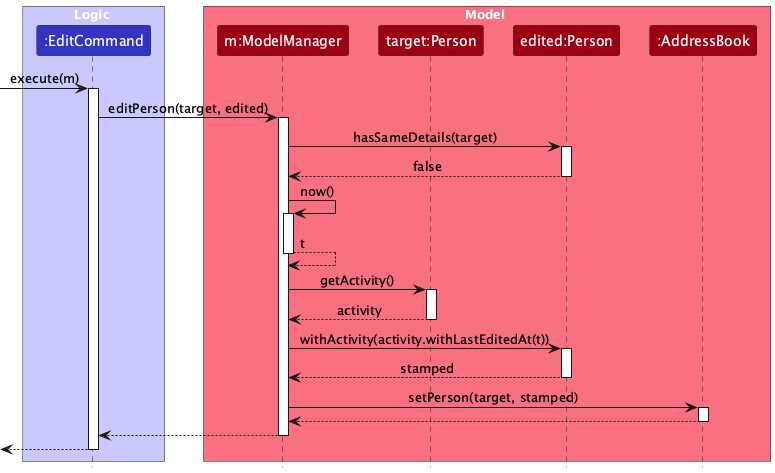

The diagram above was rendered by PlantUML. Its source (embedded in the PNG):
@startuml
!include style.puml
skinparam ArrowFontStyle plain

box Logic LOGIC_COLOR_T1
participant ":EditCommand" as EditCommand LOGIC_COLOR
end box

box Model MODEL_COLOR_T1
participant "m:ModelManager" as Model MODEL_COLOR
participant "target:Person" as Target MODEL_COLOR
participant "edited:Person" as Edited MODEL_COLOR
participant ":AddressBook" as AddressBook MODEL_COLOR
end box

[-> EditCommand : execute(m)
activate EditCommand

EditCommand -> Model : editPerson(target, edited)
activate Model

Model -> Edited : hasSameDetails(target)
activate Edited
Edited --> Model : false
deactivate Edited

Model -> Model : now()
activate Model
Model --> Model : t
deactivate Model

Model -> Target : getActivity()
activate Target
Target --> Model : activity
deactivate Target

Model -> Edited : withActivity(activity.withLastEditedAt(t))
activate Edited
Edited --> Model : stamped
deactivate Edited

Model -> AddressBook : setPerson(target, stamped)
activate AddressBook
AddressBook --> Model
deactivate AddressBook

Model --> EditCommand
deactivate Model

[<-- EditCommand
deactivate EditCommand
@enduml